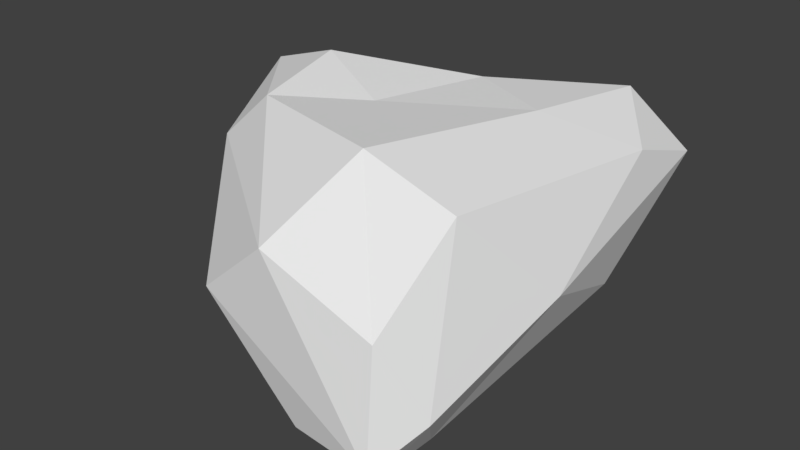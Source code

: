 # Source: Rock_5.blend  (saved by Blender 2.79.0; exported with 4.5.12 LTS)
import bpy
from mathutils import Matrix  # noqa: F401  (used for matrix-valued properties, if any)

bpy.ops.wm.read_factory_settings(use_empty=True)
scene = bpy.context.scene
scene.name = 'Scene'

# ---- collections
col_collection_1 = bpy.data.collections.new('Collection 1'); scene.collection.children.link(col_collection_1)

# ---- world
world_world = bpy.data.worlds.new('World'); scene.world = world_world
world_world.color = (0.05088, 0.05088, 0.05088)
world_world.use_sun_shadow = False
world_world.sun_shadow_jitter_overblur = 0.0
world_world.cycles.sampling_method = 'MANUAL'

# ---- meshes
me_icosphere_001 = bpy.data.meshes.new('Icosphere.001')
me_icosphere_001.from_pydata([(-0.02241, -0.07271, -1.111), (1.46, -0.8976, -1.255), (0.7701, -1.375, -1.22), (-1.062, 0.5262, -0.6552), (0.2231, 1.537, -0.9884), (1.329, 1.599, -0.5311), (1.385, -1.344, -0.3786), (-0.7001, -0.4832, 0.07227), (-0.7243, 0.7823, 0.2493), (0.6901, 1.563, 0.159), (1.729, 0.9833, 0.13), (0.2027, 0.0513, 0.3773), (0.1811, -1.095, -1.24), (0.9635, -0.9134, -1.642), (1.308, -1.19, -1.433), (1.615, 0.856, -0.875), (0.8552, 0.9702, -1.209), (-0.6129, 0.3221, -1.005), (-0.6606, -0.5191, -0.7724), (0.1219, 1.072, -1.213), (-0.6063, 0.9934, -0.871), (0.7315, 1.595, -0.8319), (1.787, -0.03543, -0.505), (1.766, 1.601, -0.06935), (1.417, -1.447, -1.209), (1.649, -1.152, -0.9178), (-1.131, 0.2115, -0.261), (0.09507, -1.429, -0.4376), (-0.359, 1.228, -0.3834), (-1.013, 0.7761, -0.1525), (1.11, 1.782, -0.09392), (0.4985, 1.697, -0.4182), (1.447, -0.6709, 0.1844), (0.6223, -1.452, 0.01744), (-1.033, 0.3895, 0.3342), (-0.0004051, 1.132, 0.07892), (1.303, 1.548, 0.3208), (0.7691, -0.7048, 0.4336), (1.133, 0.6147, 0.3701), (-0.4195, -0.3464, 0.3837), (-0.4758, 0.3531, 0.5128), (0.4769, 0.9025, 0.3777)], [], [(0, 13, 12), (1, 13, 15), (0, 12, 17), (0, 17, 19), (0, 19, 16), (1, 15, 22), (2, 14, 24), (3, 18, 26), (4, 20, 28), (5, 21, 30), (1, 22, 25), (2, 24, 27), (3, 26, 29), (4, 28, 31), (5, 30, 23), (6, 32, 37), (7, 33, 39), (8, 34, 40), (9, 35, 41), (10, 36, 38), (38, 41, 11), (38, 36, 41), (36, 9, 41), (41, 40, 11), (41, 35, 40), (35, 8, 40), (40, 39, 11), (40, 34, 39), (34, 7, 39), (39, 37, 11), (39, 33, 37), (33, 6, 37), (37, 38, 11), (37, 32, 38), (32, 10, 38), (23, 36, 10), (23, 30, 36), (30, 9, 36), (31, 35, 9), (31, 28, 35), (28, 8, 35), (29, 34, 8), (29, 26, 34), (26, 7, 34), (27, 33, 7), (27, 24, 33), (24, 6, 33), (25, 32, 6), (25, 22, 32), (22, 10, 32), (30, 31, 9), (30, 21, 31), (21, 4, 31), (28, 29, 8), (28, 20, 29), (20, 3, 29), (26, 27, 7), (26, 18, 27), (18, 2, 27), (24, 25, 6), (24, 14, 25), (14, 1, 25), (22, 23, 10), (22, 15, 23), (15, 5, 23), (16, 21, 5), (16, 19, 21), (19, 4, 21), (19, 20, 4), (19, 17, 20), (17, 3, 20), (17, 18, 3), (17, 12, 18), (12, 2, 18), (15, 16, 5), (15, 13, 16), (13, 0, 16), (12, 14, 2), (12, 13, 14), (13, 1, 14)])
me_icosphere_001.use_remesh_preserve_volume = False
me_icosphere_001.use_remesh_preserve_attributes = False
me_icosphere_001.use_mirror_vertex_groups = False
me_icosphere_001.update()

# ---- objects
ob_icosphere = bpy.data.objects.new('Icosphere', me_icosphere_001)

# ---- transforms, parenting, visibility, modifiers, constraints
ob_icosphere.location = (-0.5554, 0.0, 2.45)
ob_icosphere.scale = (1.405, 1.405, 1.405)
ob_icosphere.lineart.crease_threshold = 0.0

# ---- collection membership
col_collection_1.objects.link(ob_icosphere)

# ---- scene / render settings (as saved in the file)
scene.frame_start = 1; scene.frame_end = 250; scene.frame_set(1)
scene.render.engine = 'BLENDER_EEVEE_NEXT'
scene.render.resolution_percentage = 50
scene.render.dither_intensity = 0.0
scene.cycles.use_denoising = False
scene.cycles.samples = 128
scene.cycles.sampling_pattern = 'TABULATED_SOBOL'
scene.cycles.use_adaptive_sampling = False
scene.cycles.use_light_tree = False
scene.cycles.blur_glossy = 0.0
scene.cycles.sample_clamp_indirect = 0.0
scene.view_settings.view_transform = 'Standard'
bpy.context.view_layer.update()

# ---- added for rendering (the .blend has no active camera and no usable light): camera, sun
cam_auto = bpy.data.cameras.new('AutoCamera')
cam_auto.lens = 50.0
cam_auto.sensor_width = 36.0
cam_auto.clip_end = 1000.0
ob_auto_camera = bpy.data.objects.new('AutoCamera', cam_auto)
scene.collection.objects.link(ob_auto_camera)
ob_auto_camera.location = (6.22209, -7.34843, 6.70991)
ob_auto_camera.rotation_euler = (1.09748, -7.21219e-08, 0.694738)
scene.camera = ob_auto_camera
light_auto_sun = bpy.data.lights.new('AutoSun', 'SUN')
light_auto_sun.energy = 3.0
light_auto_sun.angle = 0.0523599
ob_auto_sun = bpy.data.objects.new('AutoSun', light_auto_sun)
scene.collection.objects.link(ob_auto_sun)
ob_auto_sun.rotation_euler = (0.872665, 0.174533, 0.523599)
bpy.context.view_layer.update()
